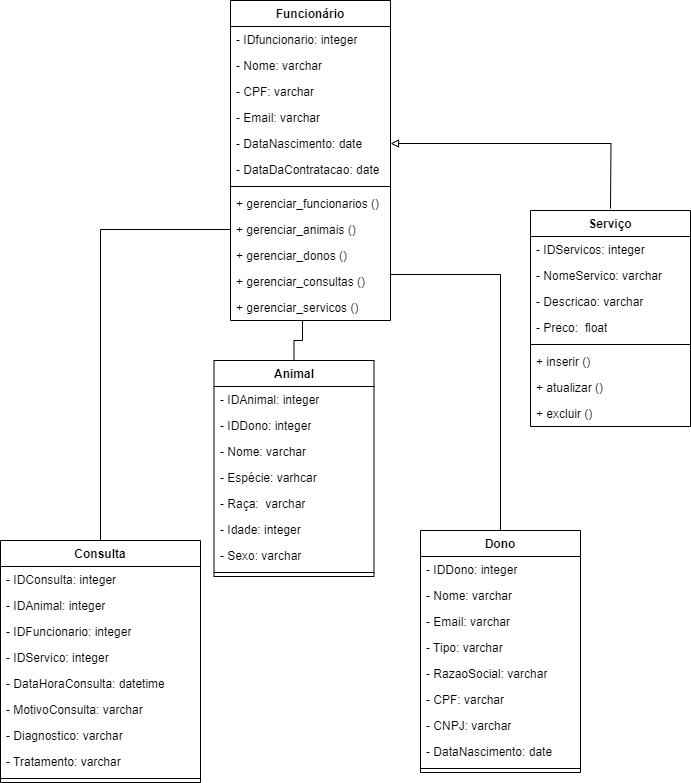

The diagram above was exported from draw.io. Its source (the exported page's mxGraphModel, read from the mxfile embedded in the PNG):
<mxGraphModel dx="1050" dy="522" grid="1" gridSize="10" guides="1" tooltips="1" connect="1" arrows="1" fold="1" page="1" pageScale="1" pageWidth="827" pageHeight="1169" math="0" shadow="0">
  <root>
    <mxCell id="0" />
    <mxCell id="1" parent="0" />
    <mxCell id="RtpCrUQGB4MyuyB_Ue6_-41" style="edgeStyle=orthogonalEdgeStyle;rounded=0;orthogonalLoop=1;jettySize=auto;html=1;entryX=1;entryY=0.5;entryDx=0;entryDy=0;endArrow=block;endFill=0;" parent="1" target="RtpCrUQGB4MyuyB_Ue6_-21" edge="1">
      <mxGeometry relative="1" as="geometry">
        <mxPoint x="730" y="238" as="sourcePoint" />
      </mxGeometry>
    </mxCell>
    <mxCell id="RtpCrUQGB4MyuyB_Ue6_-38" style="edgeStyle=orthogonalEdgeStyle;rounded=0;orthogonalLoop=1;jettySize=auto;html=1;entryX=0;entryY=0.5;entryDx=0;entryDy=0;endArrow=none;endFill=0;" parent="1" source="RtpCrUQGB4MyuyB_Ue6_-5" target="RtpCrUQGB4MyuyB_Ue6_-20" edge="1">
      <mxGeometry relative="1" as="geometry" />
    </mxCell>
    <mxCell id="RtpCrUQGB4MyuyB_Ue6_-5" value="Consulta" style="swimlane;fontStyle=1;align=center;verticalAlign=top;childLayout=stackLayout;horizontal=1;startSize=26;horizontalStack=0;resizeParent=1;resizeParentMax=0;resizeLast=0;collapsible=1;marginBottom=0;whiteSpace=wrap;html=1;" parent="1" vertex="1">
      <mxGeometry x="120" y="570" width="200" height="242" as="geometry" />
    </mxCell>
    <mxCell id="RtpCrUQGB4MyuyB_Ue6_-42" value="- IDConsulta: integer" style="text;strokeColor=none;fillColor=none;align=left;verticalAlign=top;spacingLeft=4;spacingRight=4;overflow=hidden;rotatable=0;points=[[0,0.5],[1,0.5]];portConstraint=eastwest;whiteSpace=wrap;html=1;" parent="RtpCrUQGB4MyuyB_Ue6_-5" vertex="1">
      <mxGeometry y="26" width="200" height="26" as="geometry" />
    </mxCell>
    <mxCell id="-oyuQfYcD62Ni2YyZkcV-23" value="- IDAnimal: integer" style="text;strokeColor=none;fillColor=none;align=left;verticalAlign=top;spacingLeft=4;spacingRight=4;overflow=hidden;rotatable=0;points=[[0,0.5],[1,0.5]];portConstraint=eastwest;whiteSpace=wrap;html=1;" vertex="1" parent="RtpCrUQGB4MyuyB_Ue6_-5">
      <mxGeometry y="52" width="200" height="26" as="geometry" />
    </mxCell>
    <mxCell id="-oyuQfYcD62Ni2YyZkcV-22" value="- IDFuncionario: integer" style="text;strokeColor=none;fillColor=none;align=left;verticalAlign=top;spacingLeft=4;spacingRight=4;overflow=hidden;rotatable=0;points=[[0,0.5],[1,0.5]];portConstraint=eastwest;whiteSpace=wrap;html=1;" vertex="1" parent="RtpCrUQGB4MyuyB_Ue6_-5">
      <mxGeometry y="78" width="200" height="26" as="geometry" />
    </mxCell>
    <mxCell id="-oyuQfYcD62Ni2YyZkcV-21" value="- IDServico: integer" style="text;strokeColor=none;fillColor=none;align=left;verticalAlign=top;spacingLeft=4;spacingRight=4;overflow=hidden;rotatable=0;points=[[0,0.5],[1,0.5]];portConstraint=eastwest;whiteSpace=wrap;html=1;" vertex="1" parent="RtpCrUQGB4MyuyB_Ue6_-5">
      <mxGeometry y="104" width="200" height="26" as="geometry" />
    </mxCell>
    <mxCell id="-oyuQfYcD62Ni2YyZkcV-20" value="- DataHoraConsulta: datetime" style="text;strokeColor=none;fillColor=none;align=left;verticalAlign=top;spacingLeft=4;spacingRight=4;overflow=hidden;rotatable=0;points=[[0,0.5],[1,0.5]];portConstraint=eastwest;whiteSpace=wrap;html=1;" vertex="1" parent="RtpCrUQGB4MyuyB_Ue6_-5">
      <mxGeometry y="130" width="200" height="26" as="geometry" />
    </mxCell>
    <mxCell id="-oyuQfYcD62Ni2YyZkcV-19" value="- MotivoConsulta: varchar" style="text;strokeColor=none;fillColor=none;align=left;verticalAlign=top;spacingLeft=4;spacingRight=4;overflow=hidden;rotatable=0;points=[[0,0.5],[1,0.5]];portConstraint=eastwest;whiteSpace=wrap;html=1;" vertex="1" parent="RtpCrUQGB4MyuyB_Ue6_-5">
      <mxGeometry y="156" width="200" height="26" as="geometry" />
    </mxCell>
    <mxCell id="-oyuQfYcD62Ni2YyZkcV-18" value="- Diagnostico: varchar" style="text;strokeColor=none;fillColor=none;align=left;verticalAlign=top;spacingLeft=4;spacingRight=4;overflow=hidden;rotatable=0;points=[[0,0.5],[1,0.5]];portConstraint=eastwest;whiteSpace=wrap;html=1;" vertex="1" parent="RtpCrUQGB4MyuyB_Ue6_-5">
      <mxGeometry y="182" width="200" height="26" as="geometry" />
    </mxCell>
    <mxCell id="-oyuQfYcD62Ni2YyZkcV-25" value="- Tratamento: varchar" style="text;strokeColor=none;fillColor=none;align=left;verticalAlign=top;spacingLeft=4;spacingRight=4;overflow=hidden;rotatable=0;points=[[0,0.5],[1,0.5]];portConstraint=eastwest;whiteSpace=wrap;html=1;" vertex="1" parent="RtpCrUQGB4MyuyB_Ue6_-5">
      <mxGeometry y="208" width="200" height="26" as="geometry" />
    </mxCell>
    <mxCell id="RtpCrUQGB4MyuyB_Ue6_-7" value="" style="line;strokeWidth=1;fillColor=none;align=left;verticalAlign=middle;spacingTop=-1;spacingLeft=3;spacingRight=3;rotatable=0;labelPosition=right;points=[];portConstraint=eastwest;strokeColor=inherit;" parent="RtpCrUQGB4MyuyB_Ue6_-5" vertex="1">
      <mxGeometry y="234" width="200" height="8" as="geometry" />
    </mxCell>
    <mxCell id="RtpCrUQGB4MyuyB_Ue6_-9" value="Animal" style="swimlane;fontStyle=1;align=center;verticalAlign=top;childLayout=stackLayout;horizontal=1;startSize=26;horizontalStack=0;resizeParent=1;resizeParentMax=0;resizeLast=0;collapsible=1;marginBottom=0;whiteSpace=wrap;html=1;" parent="1" vertex="1">
      <mxGeometry x="333.5" y="390" width="160" height="216" as="geometry" />
    </mxCell>
    <mxCell id="-oyuQfYcD62Ni2YyZkcV-2" value="- IDAnimal: integer" style="text;strokeColor=none;fillColor=none;align=left;verticalAlign=top;spacingLeft=4;spacingRight=4;overflow=hidden;rotatable=0;points=[[0,0.5],[1,0.5]];portConstraint=eastwest;whiteSpace=wrap;html=1;" vertex="1" parent="RtpCrUQGB4MyuyB_Ue6_-9">
      <mxGeometry y="26" width="160" height="26" as="geometry" />
    </mxCell>
    <mxCell id="-oyuQfYcD62Ni2YyZkcV-3" value="- IDDono: integer" style="text;strokeColor=none;fillColor=none;align=left;verticalAlign=top;spacingLeft=4;spacingRight=4;overflow=hidden;rotatable=0;points=[[0,0.5],[1,0.5]];portConstraint=eastwest;whiteSpace=wrap;html=1;" vertex="1" parent="RtpCrUQGB4MyuyB_Ue6_-9">
      <mxGeometry y="52" width="160" height="26" as="geometry" />
    </mxCell>
    <mxCell id="RtpCrUQGB4MyuyB_Ue6_-10" value="- Nome: varchar" style="text;strokeColor=none;fillColor=none;align=left;verticalAlign=top;spacingLeft=4;spacingRight=4;overflow=hidden;rotatable=0;points=[[0,0.5],[1,0.5]];portConstraint=eastwest;whiteSpace=wrap;html=1;" parent="RtpCrUQGB4MyuyB_Ue6_-9" vertex="1">
      <mxGeometry y="78" width="160" height="26" as="geometry" />
    </mxCell>
    <mxCell id="RtpCrUQGB4MyuyB_Ue6_-31" value="- Espécie: varhcar" style="text;strokeColor=none;fillColor=none;align=left;verticalAlign=top;spacingLeft=4;spacingRight=4;overflow=hidden;rotatable=0;points=[[0,0.5],[1,0.5]];portConstraint=eastwest;whiteSpace=wrap;html=1;" parent="RtpCrUQGB4MyuyB_Ue6_-9" vertex="1">
      <mxGeometry y="104" width="160" height="26" as="geometry" />
    </mxCell>
    <mxCell id="RtpCrUQGB4MyuyB_Ue6_-30" value="- Raça:&amp;nbsp; varchar" style="text;strokeColor=none;fillColor=none;align=left;verticalAlign=top;spacingLeft=4;spacingRight=4;overflow=hidden;rotatable=0;points=[[0,0.5],[1,0.5]];portConstraint=eastwest;whiteSpace=wrap;html=1;" parent="RtpCrUQGB4MyuyB_Ue6_-9" vertex="1">
      <mxGeometry y="130" width="160" height="26" as="geometry" />
    </mxCell>
    <mxCell id="-oyuQfYcD62Ni2YyZkcV-5" value="- Idade: integer" style="text;strokeColor=none;fillColor=none;align=left;verticalAlign=top;spacingLeft=4;spacingRight=4;overflow=hidden;rotatable=0;points=[[0,0.5],[1,0.5]];portConstraint=eastwest;whiteSpace=wrap;html=1;" vertex="1" parent="RtpCrUQGB4MyuyB_Ue6_-9">
      <mxGeometry y="156" width="160" height="26" as="geometry" />
    </mxCell>
    <mxCell id="-oyuQfYcD62Ni2YyZkcV-4" value="- Sexo: varchar" style="text;strokeColor=none;fillColor=none;align=left;verticalAlign=top;spacingLeft=4;spacingRight=4;overflow=hidden;rotatable=0;points=[[0,0.5],[1,0.5]];portConstraint=eastwest;whiteSpace=wrap;html=1;" vertex="1" parent="RtpCrUQGB4MyuyB_Ue6_-9">
      <mxGeometry y="182" width="160" height="26" as="geometry" />
    </mxCell>
    <mxCell id="RtpCrUQGB4MyuyB_Ue6_-11" value="" style="line;strokeWidth=1;fillColor=none;align=left;verticalAlign=middle;spacingTop=-1;spacingLeft=3;spacingRight=3;rotatable=0;labelPosition=right;points=[];portConstraint=eastwest;strokeColor=inherit;" parent="RtpCrUQGB4MyuyB_Ue6_-9" vertex="1">
      <mxGeometry y="208" width="160" height="8" as="geometry" />
    </mxCell>
    <mxCell id="RtpCrUQGB4MyuyB_Ue6_-13" value="Dono" style="swimlane;fontStyle=1;align=center;verticalAlign=top;childLayout=stackLayout;horizontal=1;startSize=26;horizontalStack=0;resizeParent=1;resizeParentMax=0;resizeLast=0;collapsible=1;marginBottom=0;whiteSpace=wrap;html=1;" parent="1" vertex="1">
      <mxGeometry x="540" y="560" width="160" height="242" as="geometry" />
    </mxCell>
    <mxCell id="-oyuQfYcD62Ni2YyZkcV-13" value="- IDDono: integer" style="text;strokeColor=none;fillColor=none;align=left;verticalAlign=top;spacingLeft=4;spacingRight=4;overflow=hidden;rotatable=0;points=[[0,0.5],[1,0.5]];portConstraint=eastwest;whiteSpace=wrap;html=1;" vertex="1" parent="RtpCrUQGB4MyuyB_Ue6_-13">
      <mxGeometry y="26" width="160" height="26" as="geometry" />
    </mxCell>
    <mxCell id="RtpCrUQGB4MyuyB_Ue6_-14" value="- Nome: varchar&lt;div&gt;&lt;br&gt;&lt;/div&gt;" style="text;strokeColor=none;fillColor=none;align=left;verticalAlign=top;spacingLeft=4;spacingRight=4;overflow=hidden;rotatable=0;points=[[0,0.5],[1,0.5]];portConstraint=eastwest;whiteSpace=wrap;html=1;" parent="RtpCrUQGB4MyuyB_Ue6_-13" vertex="1">
      <mxGeometry y="52" width="160" height="26" as="geometry" />
    </mxCell>
    <mxCell id="RtpCrUQGB4MyuyB_Ue6_-33" value="- Email: varchar" style="text;strokeColor=none;fillColor=none;align=left;verticalAlign=top;spacingLeft=4;spacingRight=4;overflow=hidden;rotatable=0;points=[[0,0.5],[1,0.5]];portConstraint=eastwest;whiteSpace=wrap;html=1;" parent="RtpCrUQGB4MyuyB_Ue6_-13" vertex="1">
      <mxGeometry y="78" width="160" height="26" as="geometry" />
    </mxCell>
    <mxCell id="RtpCrUQGB4MyuyB_Ue6_-32" value="- Tipo: varchar" style="text;strokeColor=none;fillColor=none;align=left;verticalAlign=top;spacingLeft=4;spacingRight=4;overflow=hidden;rotatable=0;points=[[0,0.5],[1,0.5]];portConstraint=eastwest;whiteSpace=wrap;html=1;" parent="RtpCrUQGB4MyuyB_Ue6_-13" vertex="1">
      <mxGeometry y="104" width="160" height="26" as="geometry" />
    </mxCell>
    <mxCell id="-oyuQfYcD62Ni2YyZkcV-15" value="- RazaoSocial: varchar" style="text;strokeColor=none;fillColor=none;align=left;verticalAlign=top;spacingLeft=4;spacingRight=4;overflow=hidden;rotatable=0;points=[[0,0.5],[1,0.5]];portConstraint=eastwest;whiteSpace=wrap;html=1;" vertex="1" parent="RtpCrUQGB4MyuyB_Ue6_-13">
      <mxGeometry y="130" width="160" height="26" as="geometry" />
    </mxCell>
    <mxCell id="-oyuQfYcD62Ni2YyZkcV-14" value="- CPF: varchar" style="text;strokeColor=none;fillColor=none;align=left;verticalAlign=top;spacingLeft=4;spacingRight=4;overflow=hidden;rotatable=0;points=[[0,0.5],[1,0.5]];portConstraint=eastwest;whiteSpace=wrap;html=1;" vertex="1" parent="RtpCrUQGB4MyuyB_Ue6_-13">
      <mxGeometry y="156" width="160" height="26" as="geometry" />
    </mxCell>
    <mxCell id="-oyuQfYcD62Ni2YyZkcV-17" value="- CNPJ: varchar" style="text;strokeColor=none;fillColor=none;align=left;verticalAlign=top;spacingLeft=4;spacingRight=4;overflow=hidden;rotatable=0;points=[[0,0.5],[1,0.5]];portConstraint=eastwest;whiteSpace=wrap;html=1;" vertex="1" parent="RtpCrUQGB4MyuyB_Ue6_-13">
      <mxGeometry y="182" width="160" height="26" as="geometry" />
    </mxCell>
    <mxCell id="-oyuQfYcD62Ni2YyZkcV-16" value="- DataNascimento: date" style="text;strokeColor=none;fillColor=none;align=left;verticalAlign=top;spacingLeft=4;spacingRight=4;overflow=hidden;rotatable=0;points=[[0,0.5],[1,0.5]];portConstraint=eastwest;whiteSpace=wrap;html=1;" vertex="1" parent="RtpCrUQGB4MyuyB_Ue6_-13">
      <mxGeometry y="208" width="160" height="26" as="geometry" />
    </mxCell>
    <mxCell id="RtpCrUQGB4MyuyB_Ue6_-15" value="" style="line;strokeWidth=1;fillColor=none;align=left;verticalAlign=middle;spacingTop=-1;spacingLeft=3;spacingRight=3;rotatable=0;labelPosition=right;points=[];portConstraint=eastwest;strokeColor=inherit;" parent="RtpCrUQGB4MyuyB_Ue6_-13" vertex="1">
      <mxGeometry y="234" width="160" height="8" as="geometry" />
    </mxCell>
    <mxCell id="RtpCrUQGB4MyuyB_Ue6_-17" value="Funcionário" style="swimlane;fontStyle=1;align=center;verticalAlign=top;childLayout=stackLayout;horizontal=1;startSize=26;horizontalStack=0;resizeParent=1;resizeParentMax=0;resizeLast=0;collapsible=1;marginBottom=0;whiteSpace=wrap;html=1;" parent="1" vertex="1">
      <mxGeometry x="350" y="30" width="160" height="320" as="geometry" />
    </mxCell>
    <mxCell id="-oyuQfYcD62Ni2YyZkcV-1" value="- IDfuncionario: integer" style="text;strokeColor=none;fillColor=none;align=left;verticalAlign=top;spacingLeft=4;spacingRight=4;overflow=hidden;rotatable=0;points=[[0,0.5],[1,0.5]];portConstraint=eastwest;whiteSpace=wrap;html=1;" vertex="1" parent="RtpCrUQGB4MyuyB_Ue6_-17">
      <mxGeometry y="26" width="160" height="26" as="geometry" />
    </mxCell>
    <mxCell id="RtpCrUQGB4MyuyB_Ue6_-18" value="- Nome: varchar" style="text;strokeColor=none;fillColor=none;align=left;verticalAlign=top;spacingLeft=4;spacingRight=4;overflow=hidden;rotatable=0;points=[[0,0.5],[1,0.5]];portConstraint=eastwest;whiteSpace=wrap;html=1;" parent="RtpCrUQGB4MyuyB_Ue6_-17" vertex="1">
      <mxGeometry y="52" width="160" height="26" as="geometry" />
    </mxCell>
    <mxCell id="RtpCrUQGB4MyuyB_Ue6_-23" value="- CPF: varchar" style="text;strokeColor=none;fillColor=none;align=left;verticalAlign=top;spacingLeft=4;spacingRight=4;overflow=hidden;rotatable=0;points=[[0,0.5],[1,0.5]];portConstraint=eastwest;whiteSpace=wrap;html=1;" parent="RtpCrUQGB4MyuyB_Ue6_-17" vertex="1">
      <mxGeometry y="78" width="160" height="26" as="geometry" />
    </mxCell>
    <mxCell id="RtpCrUQGB4MyuyB_Ue6_-22" value="- Email: varchar" style="text;strokeColor=none;fillColor=none;align=left;verticalAlign=top;spacingLeft=4;spacingRight=4;overflow=hidden;rotatable=0;points=[[0,0.5],[1,0.5]];portConstraint=eastwest;whiteSpace=wrap;html=1;" parent="RtpCrUQGB4MyuyB_Ue6_-17" vertex="1">
      <mxGeometry y="104" width="160" height="26" as="geometry" />
    </mxCell>
    <mxCell id="RtpCrUQGB4MyuyB_Ue6_-21" value="- DataNascimento: date" style="text;strokeColor=none;fillColor=none;align=left;verticalAlign=top;spacingLeft=4;spacingRight=4;overflow=hidden;rotatable=0;points=[[0,0.5],[1,0.5]];portConstraint=eastwest;whiteSpace=wrap;html=1;" parent="RtpCrUQGB4MyuyB_Ue6_-17" vertex="1">
      <mxGeometry y="130" width="160" height="26" as="geometry" />
    </mxCell>
    <mxCell id="RtpCrUQGB4MyuyB_Ue6_-43" value="- DataDaContratacao: date" style="text;strokeColor=none;fillColor=none;align=left;verticalAlign=top;spacingLeft=4;spacingRight=4;overflow=hidden;rotatable=0;points=[[0,0.5],[1,0.5]];portConstraint=eastwest;whiteSpace=wrap;html=1;" parent="RtpCrUQGB4MyuyB_Ue6_-17" vertex="1">
      <mxGeometry y="156" width="160" height="26" as="geometry" />
    </mxCell>
    <mxCell id="RtpCrUQGB4MyuyB_Ue6_-19" value="" style="line;strokeWidth=1;fillColor=none;align=left;verticalAlign=middle;spacingTop=-1;spacingLeft=3;spacingRight=3;rotatable=0;labelPosition=right;points=[];portConstraint=eastwest;strokeColor=inherit;" parent="RtpCrUQGB4MyuyB_Ue6_-17" vertex="1">
      <mxGeometry y="182" width="160" height="8" as="geometry" />
    </mxCell>
    <mxCell id="RtpCrUQGB4MyuyB_Ue6_-28" value="+ gerenciar_funcionarios ()" style="text;strokeColor=none;fillColor=none;align=left;verticalAlign=top;spacingLeft=4;spacingRight=4;overflow=hidden;rotatable=0;points=[[0,0.5],[1,0.5]];portConstraint=eastwest;whiteSpace=wrap;html=1;" parent="RtpCrUQGB4MyuyB_Ue6_-17" vertex="1">
      <mxGeometry y="190" width="160" height="26" as="geometry" />
    </mxCell>
    <mxCell id="RtpCrUQGB4MyuyB_Ue6_-20" value="+ gerenciar_animais ()" style="text;strokeColor=none;fillColor=none;align=left;verticalAlign=top;spacingLeft=4;spacingRight=4;overflow=hidden;rotatable=0;points=[[0,0.5],[1,0.5]];portConstraint=eastwest;whiteSpace=wrap;html=1;" parent="RtpCrUQGB4MyuyB_Ue6_-17" vertex="1">
      <mxGeometry y="216" width="160" height="26" as="geometry" />
    </mxCell>
    <mxCell id="RtpCrUQGB4MyuyB_Ue6_-27" value="+ gerenciar_donos ()" style="text;strokeColor=none;fillColor=none;align=left;verticalAlign=top;spacingLeft=4;spacingRight=4;overflow=hidden;rotatable=0;points=[[0,0.5],[1,0.5]];portConstraint=eastwest;whiteSpace=wrap;html=1;" parent="RtpCrUQGB4MyuyB_Ue6_-17" vertex="1">
      <mxGeometry y="242" width="160" height="26" as="geometry" />
    </mxCell>
    <mxCell id="RtpCrUQGB4MyuyB_Ue6_-26" value="+ gerenciar_consultas ()" style="text;strokeColor=none;fillColor=none;align=left;verticalAlign=top;spacingLeft=4;spacingRight=4;overflow=hidden;rotatable=0;points=[[0,0.5],[1,0.5]];portConstraint=eastwest;whiteSpace=wrap;html=1;" parent="RtpCrUQGB4MyuyB_Ue6_-17" vertex="1">
      <mxGeometry y="268" width="160" height="26" as="geometry" />
    </mxCell>
    <mxCell id="RtpCrUQGB4MyuyB_Ue6_-25" value="+ gerenciar_servicos ()" style="text;strokeColor=none;fillColor=none;align=left;verticalAlign=top;spacingLeft=4;spacingRight=4;overflow=hidden;rotatable=0;points=[[0,0.5],[1,0.5]];portConstraint=eastwest;whiteSpace=wrap;html=1;" parent="RtpCrUQGB4MyuyB_Ue6_-17" vertex="1">
      <mxGeometry y="294" width="160" height="26" as="geometry" />
    </mxCell>
    <mxCell id="RtpCrUQGB4MyuyB_Ue6_-34" style="edgeStyle=orthogonalEdgeStyle;rounded=0;orthogonalLoop=1;jettySize=auto;html=1;entryX=1;entryY=0.031;entryDx=0;entryDy=0;entryPerimeter=0;endArrow=none;endFill=0;" parent="1" source="RtpCrUQGB4MyuyB_Ue6_-13" target="RtpCrUQGB4MyuyB_Ue6_-25" edge="1">
      <mxGeometry relative="1" as="geometry" />
    </mxCell>
    <mxCell id="RtpCrUQGB4MyuyB_Ue6_-35" style="edgeStyle=orthogonalEdgeStyle;rounded=0;orthogonalLoop=1;jettySize=auto;html=1;entryX=0.45;entryY=0.985;entryDx=0;entryDy=0;entryPerimeter=0;endArrow=none;endFill=0;" parent="1" source="RtpCrUQGB4MyuyB_Ue6_-9" target="RtpCrUQGB4MyuyB_Ue6_-25" edge="1">
      <mxGeometry relative="1" as="geometry" />
    </mxCell>
    <mxCell id="-oyuQfYcD62Ni2YyZkcV-6" value="Serviço" style="swimlane;fontStyle=1;align=center;verticalAlign=top;childLayout=stackLayout;horizontal=1;startSize=26;horizontalStack=0;resizeParent=1;resizeParentMax=0;resizeLast=0;collapsible=1;marginBottom=0;whiteSpace=wrap;html=1;" vertex="1" parent="1">
      <mxGeometry x="650" y="240" width="160" height="216" as="geometry" />
    </mxCell>
    <mxCell id="-oyuQfYcD62Ni2YyZkcV-7" value="- IDServicos: integer" style="text;strokeColor=none;fillColor=none;align=left;verticalAlign=top;spacingLeft=4;spacingRight=4;overflow=hidden;rotatable=0;points=[[0,0.5],[1,0.5]];portConstraint=eastwest;whiteSpace=wrap;html=1;" vertex="1" parent="-oyuQfYcD62Ni2YyZkcV-6">
      <mxGeometry y="26" width="160" height="26" as="geometry" />
    </mxCell>
    <mxCell id="-oyuQfYcD62Ni2YyZkcV-12" value="- NomeServico: varchar" style="text;strokeColor=none;fillColor=none;align=left;verticalAlign=top;spacingLeft=4;spacingRight=4;overflow=hidden;rotatable=0;points=[[0,0.5],[1,0.5]];portConstraint=eastwest;whiteSpace=wrap;html=1;" vertex="1" parent="-oyuQfYcD62Ni2YyZkcV-6">
      <mxGeometry y="52" width="160" height="26" as="geometry" />
    </mxCell>
    <mxCell id="-oyuQfYcD62Ni2YyZkcV-11" value="- Descricao: varchar" style="text;strokeColor=none;fillColor=none;align=left;verticalAlign=top;spacingLeft=4;spacingRight=4;overflow=hidden;rotatable=0;points=[[0,0.5],[1,0.5]];portConstraint=eastwest;whiteSpace=wrap;html=1;" vertex="1" parent="-oyuQfYcD62Ni2YyZkcV-6">
      <mxGeometry y="78" width="160" height="26" as="geometry" />
    </mxCell>
    <mxCell id="-oyuQfYcD62Ni2YyZkcV-10" value="- Preco:&amp;nbsp; float" style="text;strokeColor=none;fillColor=none;align=left;verticalAlign=top;spacingLeft=4;spacingRight=4;overflow=hidden;rotatable=0;points=[[0,0.5],[1,0.5]];portConstraint=eastwest;whiteSpace=wrap;html=1;" vertex="1" parent="-oyuQfYcD62Ni2YyZkcV-6">
      <mxGeometry y="104" width="160" height="26" as="geometry" />
    </mxCell>
    <mxCell id="-oyuQfYcD62Ni2YyZkcV-8" value="" style="line;strokeWidth=1;fillColor=none;align=left;verticalAlign=middle;spacingTop=-1;spacingLeft=3;spacingRight=3;rotatable=0;labelPosition=right;points=[];portConstraint=eastwest;strokeColor=inherit;" vertex="1" parent="-oyuQfYcD62Ni2YyZkcV-6">
      <mxGeometry y="130" width="160" height="8" as="geometry" />
    </mxCell>
    <mxCell id="RtpCrUQGB4MyuyB_Ue6_-4" value="+ inserir ()&lt;div&gt;&lt;br&gt;&lt;/div&gt;" style="text;strokeColor=none;fillColor=none;align=left;verticalAlign=top;spacingLeft=4;spacingRight=4;overflow=hidden;rotatable=0;points=[[0,0.5],[1,0.5]];portConstraint=eastwest;whiteSpace=wrap;html=1;" parent="-oyuQfYcD62Ni2YyZkcV-6" vertex="1">
      <mxGeometry y="138" width="160" height="26" as="geometry" />
    </mxCell>
    <mxCell id="RtpCrUQGB4MyuyB_Ue6_-40" value="+ atualizar ()" style="text;strokeColor=none;fillColor=none;align=left;verticalAlign=top;spacingLeft=4;spacingRight=4;overflow=hidden;rotatable=0;points=[[0,0.5],[1,0.5]];portConstraint=eastwest;whiteSpace=wrap;html=1;" parent="-oyuQfYcD62Ni2YyZkcV-6" vertex="1">
      <mxGeometry y="164" width="160" height="26" as="geometry" />
    </mxCell>
    <mxCell id="RtpCrUQGB4MyuyB_Ue6_-39" value="+ excluir ()" style="text;strokeColor=none;fillColor=none;align=left;verticalAlign=top;spacingLeft=4;spacingRight=4;overflow=hidden;rotatable=0;points=[[0,0.5],[1,0.5]];portConstraint=eastwest;whiteSpace=wrap;html=1;" parent="-oyuQfYcD62Ni2YyZkcV-6" vertex="1">
      <mxGeometry y="190" width="160" height="26" as="geometry" />
    </mxCell>
  </root>
</mxGraphModel>